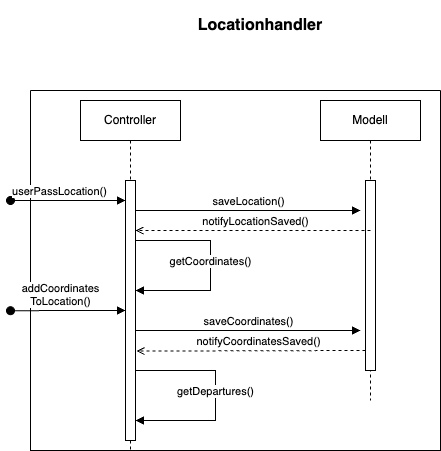

The diagram above was exported from draw.io. Its source (the exported page's mxGraphModel, read from the mxfile embedded in the PNG):
<mxGraphModel dx="849" dy="788" grid="1" gridSize="10" guides="1" tooltips="1" connect="1" arrows="1" fold="1" page="1" pageScale="1" pageWidth="1100" pageHeight="850" math="0" shadow="0">
  <root>
    <mxCell id="6eUAaHum3CHL0dXY1-Jj-0" />
    <mxCell id="6eUAaHum3CHL0dXY1-Jj-1" parent="6eUAaHum3CHL0dXY1-Jj-0" />
    <mxCell id="6eUAaHum3CHL0dXY1-Jj-11" value="&lt;span style=&quot;font-size: 16px;&quot;&gt;&lt;b&gt;Locationhandler&lt;/b&gt;&lt;/span&gt;" style="text;html=1;align=center;verticalAlign=middle;whiteSpace=wrap;rounded=0;" parent="6eUAaHum3CHL0dXY1-Jj-1" vertex="1">
      <mxGeometry x="210" y="10" width="200" height="50" as="geometry" />
    </mxCell>
    <mxCell id="6eUAaHum3CHL0dXY1-Jj-14" value="" style="swimlane;startSize=0;" parent="6eUAaHum3CHL0dXY1-Jj-1" vertex="1">
      <mxGeometry x="80" y="100" width="410" height="360" as="geometry" />
    </mxCell>
    <mxCell id="6eUAaHum3CHL0dXY1-Jj-4" value="userPassLocation()" style="html=1;verticalAlign=bottom;startArrow=oval;endArrow=block;startSize=8;edgeStyle=elbowEdgeStyle;elbow=vertical;curved=0;rounded=0;" parent="6eUAaHum3CHL0dXY1-Jj-14" target="6eUAaHum3CHL0dXY1-Jj-6" edge="1">
      <mxGeometry x="-0.1478" relative="1" as="geometry">
        <mxPoint x="-20" y="110" as="sourcePoint" />
        <mxPoint x="140" y="110" as="targetPoint" />
        <mxPoint as="offset" />
      </mxGeometry>
    </mxCell>
    <mxCell id="6eUAaHum3CHL0dXY1-Jj-5" value="Controller" style="shape=umlLifeline;perimeter=lifelinePerimeter;whiteSpace=wrap;html=1;container=0;dropTarget=0;collapsible=0;recursiveResize=0;outlineConnect=0;portConstraint=eastwest;newEdgeStyle={&quot;edgeStyle&quot;:&quot;elbowEdgeStyle&quot;,&quot;elbow&quot;:&quot;vertical&quot;,&quot;curved&quot;:0,&quot;rounded&quot;:0};" parent="6eUAaHum3CHL0dXY1-Jj-14" vertex="1">
      <mxGeometry x="50" y="10" width="100" height="350" as="geometry" />
    </mxCell>
    <mxCell id="6eUAaHum3CHL0dXY1-Jj-6" value="" style="html=1;points=[];perimeter=orthogonalPerimeter;outlineConnect=0;targetShapes=umlLifeline;portConstraint=eastwest;newEdgeStyle={&quot;edgeStyle&quot;:&quot;elbowEdgeStyle&quot;,&quot;elbow&quot;:&quot;vertical&quot;,&quot;curved&quot;:0,&quot;rounded&quot;:0};" parent="6eUAaHum3CHL0dXY1-Jj-5" vertex="1">
      <mxGeometry x="45" y="80" width="10" height="260" as="geometry" />
    </mxCell>
    <mxCell id="jdhQqeQCGtRDXYeYckj1-4" value="getDepartures()" style="html=1;verticalAlign=bottom;endArrow=none;edgeStyle=orthogonalEdgeStyle;elbow=vertical;rounded=0;startArrow=block;startFill=1;" parent="6eUAaHum3CHL0dXY1-Jj-5" source="6eUAaHum3CHL0dXY1-Jj-6" target="6eUAaHum3CHL0dXY1-Jj-6" edge="1">
      <mxGeometry x="-0.0497" relative="1" as="geometry">
        <mxPoint x="60" y="320.0000000000001" as="sourcePoint" />
        <Array as="points">
          <mxPoint x="135" y="320" />
          <mxPoint x="135" y="270" />
        </Array>
        <mxPoint x="60" y="270.0000000000001" as="targetPoint" />
        <mxPoint as="offset" />
      </mxGeometry>
    </mxCell>
    <mxCell id="6eUAaHum3CHL0dXY1-Jj-9" value="Modell" style="shape=umlLifeline;perimeter=lifelinePerimeter;whiteSpace=wrap;html=1;container=0;dropTarget=0;collapsible=0;recursiveResize=0;outlineConnect=0;portConstraint=eastwest;newEdgeStyle={&quot;edgeStyle&quot;:&quot;elbowEdgeStyle&quot;,&quot;elbow&quot;:&quot;vertical&quot;,&quot;curved&quot;:0,&quot;rounded&quot;:0};" parent="6eUAaHum3CHL0dXY1-Jj-14" vertex="1">
      <mxGeometry x="290" y="10" width="100" height="300" as="geometry" />
    </mxCell>
    <mxCell id="6eUAaHum3CHL0dXY1-Jj-10" value="" style="html=1;points=[];perimeter=orthogonalPerimeter;outlineConnect=0;targetShapes=umlLifeline;portConstraint=eastwest;newEdgeStyle={&quot;edgeStyle&quot;:&quot;elbowEdgeStyle&quot;,&quot;elbow&quot;:&quot;vertical&quot;,&quot;curved&quot;:0,&quot;rounded&quot;:0};" parent="6eUAaHum3CHL0dXY1-Jj-9" vertex="1">
      <mxGeometry x="45" y="80" width="10" height="190" as="geometry" />
    </mxCell>
    <mxCell id="6eUAaHum3CHL0dXY1-Jj-13" value="saveLocation()" style="html=1;verticalAlign=bottom;endArrow=block;edgeStyle=elbowEdgeStyle;elbow=horizontal;curved=0;rounded=0;" parent="6eUAaHum3CHL0dXY1-Jj-14" source="6eUAaHum3CHL0dXY1-Jj-6" edge="1">
      <mxGeometry relative="1" as="geometry">
        <mxPoint x="110" y="120" as="sourcePoint" />
        <Array as="points">
          <mxPoint x="230" y="120" />
        </Array>
        <mxPoint x="330" y="120.00000000000011" as="targetPoint" />
      </mxGeometry>
    </mxCell>
    <mxCell id="jdhQqeQCGtRDXYeYckj1-0" value="addCoordinates&lt;div&gt;ToLocation()&lt;/div&gt;" style="html=1;verticalAlign=bottom;startArrow=oval;endArrow=block;startSize=8;edgeStyle=elbowEdgeStyle;elbow=vertical;curved=0;rounded=0;" parent="6eUAaHum3CHL0dXY1-Jj-14" edge="1">
      <mxGeometry x="-0.1304" relative="1" as="geometry">
        <mxPoint x="-20" y="220.17000000000002" as="sourcePoint" />
        <mxPoint x="95" y="220.17000000000002" as="targetPoint" />
        <mxPoint as="offset" />
      </mxGeometry>
    </mxCell>
    <mxCell id="jdhQqeQCGtRDXYeYckj1-1" value="saveCoordinates()" style="html=1;verticalAlign=bottom;endArrow=block;edgeStyle=elbowEdgeStyle;elbow=horizontal;curved=0;rounded=0;" parent="6eUAaHum3CHL0dXY1-Jj-14" edge="1">
      <mxGeometry relative="1" as="geometry">
        <mxPoint x="105" y="240.0000000000001" as="sourcePoint" />
        <Array as="points">
          <mxPoint x="240" y="240" />
        </Array>
        <mxPoint x="330" y="240" as="targetPoint" />
      </mxGeometry>
    </mxCell>
    <mxCell id="6eUAaHum3CHL0dXY1-Jj-7" value="getCoordinates()" style="html=1;verticalAlign=bottom;endArrow=none;edgeStyle=orthogonalEdgeStyle;elbow=vertical;rounded=0;startArrow=block;startFill=1;" parent="6eUAaHum3CHL0dXY1-Jj-14" edge="1">
      <mxGeometry x="-0.0497" relative="1" as="geometry">
        <mxPoint x="105" y="200.0000000000001" as="sourcePoint" />
        <Array as="points">
          <mxPoint x="180" y="200" />
          <mxPoint x="180" y="150" />
        </Array>
        <mxPoint x="105" y="150.0000000000001" as="targetPoint" />
        <mxPoint as="offset" />
      </mxGeometry>
    </mxCell>
    <mxCell id="6eUAaHum3CHL0dXY1-Jj-15" value="notifyLocationSaved()" style="html=1;verticalAlign=bottom;endArrow=open;dashed=1;elbow=vertical;rounded=0;" parent="6eUAaHum3CHL0dXY1-Jj-14" target="6eUAaHum3CHL0dXY1-Jj-6" edge="1">
      <mxGeometry x="-0.0189" relative="1" as="geometry">
        <mxPoint x="110" y="140" as="targetPoint" />
        <mxPoint x="340" y="140" as="sourcePoint" />
        <mxPoint as="offset" />
      </mxGeometry>
    </mxCell>
    <mxCell id="jdhQqeQCGtRDXYeYckj1-3" value="notifyCoordinatesSaved()" style="html=1;verticalAlign=bottom;endArrow=open;dashed=1;elbow=vertical;rounded=0;entryX=1.095;entryY=0.733;entryDx=0;entryDy=0;entryPerimeter=0;" parent="6eUAaHum3CHL0dXY1-Jj-14" edge="1">
      <mxGeometry x="-0.0638" relative="1" as="geometry">
        <mxPoint x="105.94999999999993" y="260.58000000000004" as="targetPoint" />
        <mxPoint x="335" y="260" as="sourcePoint" />
        <mxPoint as="offset" />
      </mxGeometry>
    </mxCell>
  </root>
</mxGraphModel>